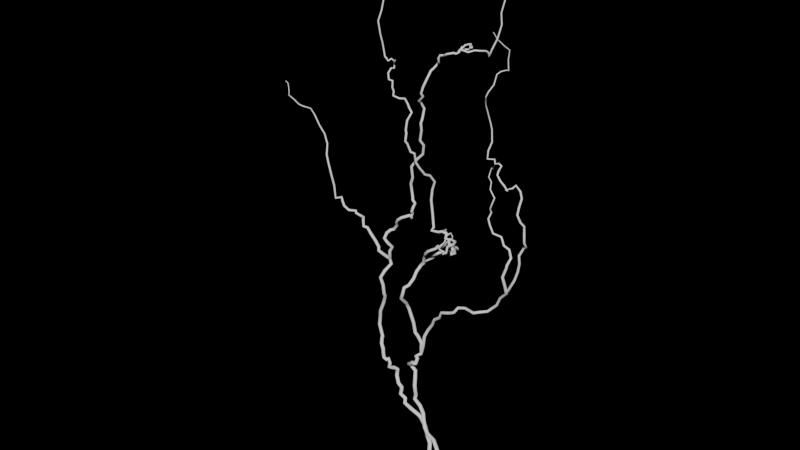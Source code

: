 # Source: blend.blend  (saved by Blender 3.5.10; exported with 4.5.12 LTS)
import bpy
from mathutils import Matrix  # noqa: F401  (used for matrix-valued properties, if any)

bpy.ops.wm.read_factory_settings(use_empty=True)
scene = bpy.context.scene
scene.name = 'Scene'

# ---- world
world_world = bpy.data.worlds.new('World'); scene.world = world_world
world_world.use_nodes = True; world_world.node_tree.nodes.clear()
_N = world_world.node_tree.nodes; _L = world_world.node_tree.links
n0 = _N.new('ShaderNodeOutputWorld'); n0.name = 'World Output'; n0.location = (300, 300)
n1 = _N.new('ShaderNodeBackground'); n1.name = 'Background'; n1.location = (10, 300)
n1.inputs[0].default_value = (0.0, 0.0, 0.0, 1.0)
_L.new(n1.outputs[0], n0.inputs[0])
n0.is_active_output = True
world_world.color = (0.05088, 0.05088, 0.05088)
world_world.use_sun_shadow = False
world_world.sun_shadow_jitter_overblur = 0.0

# ---- curves / text
cu_ivy_004 = bpy.data.curves.new('IVY.004', 'CURVE')
cu_ivy_004.dimensions = '3D'
_sp = cu_ivy_004.splines.new('POLY'); _sp.points.add(122)
_sp.points.foreach_set('co', [0.0, 0.0, 0.0, 1.0, 0.001088, 0.002141, 0.01689, 1.0, 0.004717, -0.003168, 0.02874, 1.0, 0.001524, -0.002917, 0.03747, 1.0, -0.0009516, 0.001905, 0.05003, 1.0, -0.006265, 0.003772, 0.05747, 1.0, -0.008328, 0.0008795, 0.06914, 1.0, -0.01462, -0.003644, 0.07877, 1.0, -0.01699, -0.005651, 0.08875, 1.0, -0.02255, -0.00084, 0.09353, 1.0, -0.0246, 0.0004585, 0.1022, 1.0, -0.02969, 0.0003928, 0.1114, 1.0, -0.03627, -0.001547, 0.1196, 1.0, -0.0357, 9.47e-05, 0.1252, 1.0, -0.03456, -0.002959, 0.1331, 1.0, -0.03452, -0.004122, 0.141, 1.0, -0.03685, -0.000393, 0.1485, 1.0, -0.0408, 0.005013, 0.1552, 1.0, -0.04342, 0.00207, 0.1616, 1.0, -0.04685, 0.003505, 0.1611, 1.0, -0.04499, 0.001879, 0.1629, 1.0, -0.04372, -0.003943, 0.1687, 1.0, -0.03886, -0.005108, 0.1715, 1.0, -0.03537, -0.007947, 0.1761, 1.0, -0.0294, -0.0108, 0.1785, 1.0, -0.02982, -0.008819, 0.1768, 1.0, -0.03117, -0.003422, 0.1808, 1.0, -0.03492, -0.001611, 0.1813, 1.0, -0.03327, 0.006046, 0.1821, 1.0, -0.03687, 0.01143, 0.1929, 1.0, -0.04266, 0.01147, 0.2007, 1.0, -0.04465, 0.008623, 0.2066, 1.0, -0.0481, 0.009621, 0.2185, 1.0, -0.04853, 0.005481, 0.2307, 1.0, -0.05244, 0.005958, 0.2385, 1.0, -0.05209, 0.0002094, 0.2486, 1.0, -0.04912, -0.005175, 0.253, 1.0, -0.0503, -0.01113, 0.2609, 1.0, -0.04563, -0.01392, 0.268, 1.0, -0.0444, -0.01232, 0.2773, 1.0, -0.04145, -0.007368, 0.2796, 1.0, -0.03696, -0.00445, 0.2886, 1.0, -0.03817, 0.002419, 0.2947, 1.0, -0.03576, 0.007622, 0.3015, 1.0, -0.03414, 0.01409, 0.3057, 1.0, -0.02938, 0.0202, 0.3082, 1.0, -0.02522, 0.02673, 0.3132, 1.0, -0.01772, 0.0316, 0.3138, 1.0, -0.01034, 0.0339, 0.3188, 1.0, -0.006529, 0.03196, 0.3232, 1.0, 0.001274, 0.02725, 0.3263, 1.0, 0.004324, 0.02159, 0.3309, 1.0, 0.005667, 0.01356, 0.3348, 1.0, 0.01304, 0.005917, 0.3343, 1.0, 0.0145, -0.002521, 0.3371, 1.0, 0.01353, -0.002752, 0.3367, 1.0, 0.01596, -0.003177, 0.3415, 1.0, 0.01792, -0.007268, 0.3403, 1.0, 0.01719, -0.003586, 0.3389, 1.0, 0.0144, -2.831e-05, 0.3426, 1.0, 0.01354, -0.000224, 0.3448, 1.0, 0.01484, 0.001221, 0.3487, 1.0, 0.01137, -0.003728, 0.3492, 1.0, 0.01261, -0.003682, 0.3525, 1.0, 0.008559, -0.002077, 0.3484, 1.0, 0.0084, 0.002023, 0.3513, 1.0, 0.004916, -0.001279, 0.3537, 1.0, 0.003001, 0.003364, 0.3565, 1.0, -0.001536, 0.00156, 0.3588, 1.0, -0.007326, 0.002722, 0.3555, 1.0, -0.0143, -0.001114, 0.3566, 1.0, -0.01562, 0.004014, 0.3582, 1.0, -0.01874, 0.005697, 0.3744, 1.0, -0.02239, 0.007548, 0.3886, 1.0, -0.02211, 0.009025, 0.4009, 1.0, -0.01888, 0.008774, 0.4117, 1.0, -0.02154, 0.003206, 0.4202, 1.0, -0.02202, -0.005153, 0.4242, 1.0, -0.02492, -0.01111, 0.4335, 1.0, -0.02494, -0.0172, 0.4423, 1.0, -0.02624, -0.01774, 0.452, 1.0, -0.0279, -0.02228, 0.4548, 1.0, -0.03247, -0.02221, 0.4631, 1.0, -0.03212, -0.02582, 0.467, 1.0, -0.03355, -0.02239, 0.4746, 1.0, -0.03787, -0.01813, 0.4756, 1.0, -0.04271, -0.01003, 0.4827, 1.0, -0.04496, 0.0004788, 0.4882, 1.0, -0.04823, 8.514e-05, 0.493, 1.0, -0.05375, 0.004488, 0.4947, 1.0, -0.05689, 0.003085, 0.5005, 1.0, -0.05939, -0.00306, 0.5019, 1.0, -0.06438, -0.007282, 0.505, 1.0, -0.06529, -0.005183, 0.5095, 1.0, -0.06577, -0.007006, 0.514, 1.0, -0.06718, -0.004743, 0.5204, 1.0, -0.07189, -0.005394, 0.5208, 1.0, -0.07654, -0.0009783, 0.5259, 1.0, -0.07665, 0.004092, 0.5301, 1.0, -0.07632, 0.008607, 0.5288, 1.0, -0.07706, 0.01031, 0.5337, 1.0, -0.07556, 0.009554, 0.5382, 1.0, -0.07211, 0.004232, 0.5384, 1.0, -0.07259, -7.598e-05, 0.5426, 1.0, -0.07604, -0.001948, 0.5399, 1.0, -0.07709, -0.003508, 0.5438, 1.0, -0.08202, 0.0003727, 0.5423, 1.0, -0.083, -0.002441, 0.5588, 1.0, -0.08349, -0.005232, 0.5684, 1.0, -0.08568, -0.006065, 0.5828, 1.0, -0.086, -9.649e-06, 0.5928, 1.0, -0.08908, 0.007584, 0.6042, 1.0, -0.08688, 0.008266, 0.6144, 1.0, -0.08745, 0.005249, 0.6254, 1.0, -0.08867, 0.005572, 0.628, 1.0, -0.08919, 0.005501, 0.6388, 1.0, -0.09265, 0.00694, 0.6462, 1.0, -0.09804, 0.008405, 0.6528, 1.0, -0.09826, 0.002933, 0.6581, 1.0, -0.1039, -0.003681, 0.665, 1.0, -0.1024, -0.002865, 0.6676, 1.0, -0.1037, -0.0008942, 0.6766, 1.0, -0.1066, 0.004816, 0.6837, 1.0])
_sp.points.foreach_set('radius', [0.0026, 0.002566, 0.002539, 0.002521, 0.002493, 0.002475, 0.002451, 0.002426, 0.002405, 0.002388, 0.00237, 0.002349, 0.002328, 0.002316, 0.002299, 0.002283, 0.002266, 0.002247, 0.002232, 0.002225, 0.002219, 0.002202, 0.002191, 0.002178, 0.002164, 0.002159, 0.002145, 0.002137, 0.002121, 0.002096, 0.002077, 0.002063, 0.002039, 0.002013, 0.001996, 0.001972, 0.001957, 0.001938, 0.00192, 0.001901, 0.001888, 0.001868, 0.001849, 0.001832, 0.001816, 0.0018, 0.001781, 0.001764, 0.001745, 0.001733, 0.001714, 0.001698, 0.00168, 0.001659, 0.001641, 0.001639, 0.001629, 0.001619, 0.001611, 0.0016, 0.001595, 0.001586, 0.001574, 0.001567, 0.001555, 0.001545, 0.001535, 0.001523, 0.001513, 0.001499, 0.001483, 0.001472, 0.001439, 0.00141, 0.001385, 0.001363, 0.001342, 0.001324, 0.001301, 0.001279, 0.00126, 0.001249, 0.00123, 0.00122, 0.001203, 0.001191, 0.001167, 0.001143, 0.001132, 0.001117, 0.001104, 0.00109, 0.001076, 0.001066, 0.001056, 0.001042, 0.001033, 0.001017, 0.001003, 0.0009941, 0.0009837, 0.0009741, 0.0009615, 0.0009496, 0.0009402, 0.0009315, 0.0009187, 0.0008855, 0.0008654, 0.0008364, 0.0008133, 0.0007853, 0.0007646, 0.0007419, 0.0007362, 0.0007146, 0.0006981, 0.0006809, 0.0006658, 0.0006437, 0.0006375, 0.000619, 0.0006])
_sp.resolution_u = 4
_sp = cu_ivy_004.splines.new('POLY'); _sp.points.add(67)
_sp.points.foreach_set('co', [-0.03327, 0.006046, 0.1821, 1.0, -0.02864, 0.004134, 0.1964, 1.0, -0.02751, 0.004955, 0.2097, 1.0, -0.02363, 0.006756, 0.2191, 1.0, -0.01661, 0.006242, 0.23, 1.0, -0.01019, 0.001573, 0.2415, 1.0, -0.002214, 0.0009483, 0.2476, 1.0, 0.00338, -0.003268, 0.2582, 1.0, 0.0128, -0.002853, 0.2612, 1.0, 0.01595, -0.002657, 0.2624, 1.0, 0.02254, -0.005394, 0.2672, 1.0, 0.02498, -0.001082, 0.2721, 1.0, 0.03318, 0.001085, 0.2737, 1.0, 0.04344, -0.002588, 0.2753, 1.0, 0.04923, -0.00529, 0.2768, 1.0, 0.05278, -0.001446, 0.2773, 1.0, 0.05989, 0.006662, 0.2775, 1.0, 0.07079, 0.008304, 0.2894, 1.0, 0.07587, 0.006325, 0.3008, 1.0, 0.08568, 0.00283, 0.3119, 1.0, 0.09286, -0.002399, 0.3234, 1.0, 0.09767, -0.0008762, 0.3344, 1.0, 0.1005, 0.0002039, 0.3453, 1.0, 0.1021, 9.649e-05, 0.3556, 1.0, 0.1021, -0.001614, 0.366, 1.0, 0.1038, 0.005006, 0.3733, 1.0, 0.1082, 0.001398, 0.3767, 1.0, 0.1093, -0.004555, 0.3851, 1.0, 0.108, -0.003152, 0.3928, 1.0, 0.1053, 1.748e-05, 0.4008, 1.0, 0.1043, -0.005949, 0.4073, 1.0, 0.09965, -0.005304, 0.414, 1.0, 0.09918, -0.001977, 0.4215, 1.0, 0.09795, 0.004098, 0.4286, 1.0, 0.09458, 0.005998, 0.435, 1.0, 0.08933, 0.004905, 0.4407, 1.0, 0.08809, 0.0005731, 0.4384, 1.0, 0.08703, -0.009457, 0.44, 1.0, 0.08815, -0.008502, 0.4388, 1.0, 0.08398, -0.007923, 0.443, 1.0, 0.07942, -0.008729, 0.4474, 1.0, 0.07466, -0.00785, 0.4526, 1.0, 0.07505, -0.007108, 0.4562, 1.0, 0.0754, -0.002011, 0.4609, 1.0, 0.0714, -0.001013, 0.4621, 1.0, 0.06639, -0.0004267, 0.4598, 1.0, 0.06393, 0.001737, 0.4637, 1.0, 0.05819, -0.003163, 0.4644, 1.0, 0.05799, -0.00172, 0.4728, 1.0, 0.05827, 0.004064, 0.4807, 1.0, 0.05418, 0.008833, 0.4922, 1.0, 0.05424, 0.005944, 0.4998, 1.0, 0.05095, 0.003968, 0.5133, 1.0, 0.05299, -0.002243, 0.5223, 1.0, 0.05588, -0.006658, 0.5308, 1.0, 0.05949, -0.01126, 0.535, 1.0, 0.0603, -0.008874, 0.539, 1.0, 0.06196, -0.002137, 0.545, 1.0, 0.06001, 0.00511, 0.5535, 1.0, 0.06087, 0.01061, 0.5552, 1.0, 0.06458, 0.01578, 0.5561, 1.0, 0.06724, 0.01524, 0.5565, 1.0, 0.066, 0.01611, 0.5592, 1.0, 0.06394, 0.01834, 0.5668, 1.0, 0.06403, 0.01995, 0.5757, 1.0, 0.06036, 0.01554, 0.5803, 1.0, 0.05512, 0.01052, 0.5874, 1.0, 0.05353, 0.005643, 0.5951, 1.0])
_sp.points.foreach_set('radius', [0.00195, 0.001912, 0.001878, 0.001852, 0.001819, 0.001784, 0.001759, 0.001727, 0.001702, 0.001693, 0.001672, 0.001654, 0.001632, 0.001605, 0.001588, 0.001575, 0.001548, 0.001507, 0.001475, 0.001437, 0.0014, 0.00137, 0.001341, 0.001315, 0.001288, 0.001263, 0.001246, 0.00122, 0.0012, 0.001178, 0.001155, 0.001135, 0.001114, 0.00109, 0.001072, 0.001052, 0.001039, 0.001013, 0.001009, 0.0009937, 0.0009775, 0.0009597, 0.0009504, 0.000933, 0.0009222, 0.0009083, 0.0008953, 0.0008762, 0.0008547, 0.00083, 0.0007971, 0.0007766, 0.0007411, 0.0007131, 0.0006879, 0.0006699, 0.000658, 0.0006348, 0.0006064, 0.0005916, 0.0005755, 0.0005685, 0.0005607, 0.0005403, 0.0005175, 0.0004989, 0.0004735, 0.00045])
_sp.resolution_u = 4
_sp = cu_ivy_004.splines.new('POLY'); _sp.points.add(33)
_sp.points.foreach_set('co', [-0.03576, 0.007622, 0.3015, 1.0, -0.03184, 0.008226, 0.3059, 1.0, -0.02895, 0.004312, 0.3142, 1.0, -0.0245, 0.001274, 0.3217, 1.0, -0.01917, -0.005816, 0.3274, 1.0, -0.01378, -0.007643, 0.3336, 1.0, -0.006377, -0.007435, 0.3384, 1.0, 0.001261, -0.003236, 0.3423, 1.0, 0.00363, 0.003648, 0.3451, 1.0, 0.004894, 0.006996, 0.3491, 1.0, 0.01091, 0.009473, 0.3469, 1.0, 0.01313, 0.006105, 0.3486, 1.0, 0.01611, -0.001294, 0.3499, 1.0, 0.01632, -0.006044, 0.3501, 1.0, 0.01564, -0.01167, 0.351, 1.0, 0.01735, -0.01518, 0.3458, 1.0, 0.01404, -0.01743, 0.3436, 1.0, 0.01483, -0.01645, 0.3467, 1.0, 0.01015, -0.01741, 0.3476, 1.0, 0.01062, -0.01935, 0.3497, 1.0, 0.008787, -0.01974, 0.3537, 1.0, 0.009019, -0.02295, 0.3532, 1.0, 0.00869, -0.01762, 0.351, 1.0, 0.009423, -0.009348, 0.3525, 1.0, 0.008773, -0.005987, 0.3545, 1.0, 0.006436, -0.0008506, 0.357, 1.0, 0.008403, 0.004584, 0.3589, 1.0, 0.0056, 0.00207, 0.3576, 1.0, 0.002392, 0.004444, 0.3576, 1.0, -0.001723, 0.00582, 0.359, 1.0, -0.00101, 0.007802, 0.3584, 1.0, -0.003879, 0.01129, 0.357, 1.0, -0.009589, 0.009235, 0.3518, 1.0, -0.01238, 0.01107, 0.3462, 1.0])
_sp.points.foreach_set('radius', [0.001949, 0.001904, 0.001832, 0.001763, 0.001684, 0.00162, 0.001554, 0.001482, 0.001424, 0.001383, 0.001331, 0.001298, 0.001238, 0.001202, 0.001159, 0.001109, 0.001075, 0.00105, 0.001013, 0.0009918, 0.0009586, 0.0009342, 0.0008907, 0.0008272, 0.0007977, 0.000751, 0.0007054, 0.0006756, 0.0006456, 0.0006112, 0.0005948, 0.0005593, 0.0004992, 0.00045])
_sp.resolution_u = 4
_sp = cu_ivy_004.splines.new('POLY'); _sp.points.add(23)
_sp.points.foreach_set('co', [0.08568, 0.00283, 0.3119, 1.0, 0.08728, -0.003013, 0.3241, 1.0, 0.08468, -0.004561, 0.3353, 1.0, 0.08697, -0.00131, 0.3458, 1.0, 0.08788, -0.002113, 0.3494, 1.0, 0.08803, 0.00493, 0.3553, 1.0, 0.08425, 0.006406, 0.3636, 1.0, 0.07868, 0.004065, 0.3676, 1.0, 0.07443, 0.005013, 0.3761, 1.0, 0.06727, -0.000482, 0.3802, 1.0, 0.06278, -0.0004672, 0.3887, 1.0, 0.06112, -0.001259, 0.396, 1.0, 0.06126, 0.003967, 0.4015, 1.0, 0.0623, -0.0003335, 0.4075, 1.0, 0.06499, -0.001986, 0.4132, 1.0, 0.06667, 0.0006557, 0.4211, 1.0, 0.06423, 0.001751, 0.4224, 1.0, 0.06143, -0.000415, 0.4297, 1.0, 0.05895, 0.004854, 0.4357, 1.0, 0.05364, 0.007292, 0.4388, 1.0, 0.05382, 0.008898, 0.4432, 1.0, 0.05406, 0.01138, 0.448, 1.0, 0.05815, 0.01073, 0.4478, 1.0, 0.06009, 0.006075, 0.4531, 1.0])
_sp.points.foreach_set('radius', [0.001733, 0.001632, 0.001546, 0.001463, 0.001435, 0.001367, 0.001299, 0.001245, 0.001174, 0.001101, 0.001031, 0.0009749, 0.0009186, 0.0008634, 0.0008151, 0.0007525, 0.0007305, 0.0006709, 0.0006087, 0.0005599, 0.0005251, 0.0004851, 0.0004544, 0.0004])
_sp.resolution_u = 4
_sp = cu_ivy_004.splines.new('POLY'); _sp.points.add(9)
_sp.points.foreach_set('co', [0.004324, 0.02159, 0.3309, 1.0, 0.002521, 0.0166, 0.3363, 1.0, 0.003865, 0.008338, 0.3396, 1.0, 0.007684, -0.00136, 0.3412, 1.0, 0.009144, -0.00292, 0.3449, 1.0, 0.01161, -0.002764, 0.3494, 1.0, 0.009324, -0.001303, 0.3525, 1.0, 0.01362, -0.0006226, 0.3543, 1.0, 0.01376, 0.0002304, 0.3585, 1.0, 0.01157, -0.0006162, 0.3619, 1.0])
_sp.points.foreach_set('radius', [0.001947, 0.001736, 0.001485, 0.001192, 0.001072, 0.0009286, 0.0008154, 0.0006836, 0.0005654, 0.00045])
_sp.resolution_u = 4
_sp = cu_ivy_004.splines.new('POLY'); _sp.points.add(129)
_sp.points.foreach_set('co', [0.0, 0.0, 0.0, 1.0, -0.001676, -0.003322, 0.01584, 1.0, -0.003651, -0.00648, 0.02849, 1.0, -0.007852, -0.006526, 0.04194, 1.0, -0.009449, -0.0058, 0.0555, 1.0, -0.01358, 0.0005129, 0.06197, 1.0, -0.02047, 0.003449, 0.07059, 1.0, -0.02409, 0.00387, 0.0815, 1.0, -0.03101, 0.00414, 0.09082, 1.0, -0.03579, 0.005328, 0.09184, 1.0, -0.04385, 0.001155, 0.09934, 1.0, -0.05037, -0.003432, 0.1079, 1.0, -0.05138, -0.001258, 0.1132, 1.0, -0.05782, -0.002564, 0.1177, 1.0, -0.05762, -0.0009887, 0.1228, 1.0, -0.0567, -0.001828, 0.1275, 1.0, -0.06189, -0.001614, 0.1308, 1.0, -0.06748, 0.001961, 0.138, 1.0, -0.06853, 0.004279, 0.1432, 1.0, -0.06628, 0.001846, 0.1475, 1.0, -0.07128, -0.000151, 0.1495, 1.0, -0.07057, -0.002194, 0.15, 1.0, -0.07376, -0.005875, 0.1524, 1.0, -0.07208, -0.005384, 0.1576, 1.0, -0.07412, -0.005846, 0.1638, 1.0, -0.07659, -0.006597, 0.1615, 1.0, -0.07877, -0.009144, 0.1656, 1.0, -0.08054, -0.008109, 0.1718, 1.0, -0.08019, -0.008555, 0.1766, 1.0, -0.08427, -0.006724, 0.1813, 1.0, -0.08885, -0.0007087, 0.1848, 1.0, -0.0895, 0.001318, 0.1859, 1.0, -0.0948, 0.002057, 0.2013, 1.0, -0.09401, 0.002796, 0.2145, 1.0, -0.09069, -0.0007134, 0.223, 1.0, -0.0872, 0.00187, 0.2362, 1.0, -0.08215, -0.00218, 0.2478, 1.0, -0.08154, -0.004868, 0.2527, 1.0, -0.08278, -0.004925, 0.2637, 1.0, -0.08545, -0.006192, 0.2734, 1.0, -0.08303, -0.001301, 0.281, 1.0, -0.07925, 0.006113, 0.2887, 1.0, -0.08246, 0.007403, 0.2938, 1.0, -0.07954, 0.004067, 0.298, 1.0, -0.07831, 0.002464, 0.3076, 1.0, -0.07574, 0.003654, 0.3136, 1.0, -0.07812, -0.001176, 0.3193, 1.0, -0.08191, -0.003153, 0.3254, 1.0, -0.08017, -0.0004092, 0.3318, 1.0, -0.08039, 0.00666, 0.3326, 1.0, -0.07559, 0.007529, 0.335, 1.0, -0.07128, 0.007783, 0.3419, 1.0, -0.06848, 0.002901, 0.3474, 1.0, -0.06377, -0.0002757, 0.3537, 1.0, -0.05772, -0.0009589, 0.3587, 1.0, -0.05098, 0.003908, 0.3616, 1.0, -0.04958, 0.006614, 0.3616, 1.0, -0.04485, 0.001677, 0.3612, 1.0, -0.0437, -0.001104, 0.3653, 1.0, -0.04413, 0.002303, 0.3687, 1.0, -0.04133, -0.003227, 0.3724, 1.0, -0.0416, -0.0003464, 0.3765, 1.0, -0.04018, 0.001206, 0.3815, 1.0, -0.04197, -0.0004713, 0.3856, 1.0, -0.04601, 0.004003, 0.3876, 1.0, -0.04618, 0.001172, 0.4042, 1.0, -0.04263, -0.0001219, 0.4131, 1.0, -0.04316, -0.001576, 0.4263, 1.0, -0.03836, 0.002552, 0.4353, 1.0, -0.03222, 0.004691, 0.4422, 1.0, -0.03078, 0.003727, 0.4534, 1.0, -0.0321, -0.001128, 0.4602, 1.0, -0.03158, 0.000754, 0.4717, 1.0, -0.02855, -0.004287, 0.4818, 1.0, -0.02978, -0.0001791, 0.4853, 1.0, -0.03028, 0.003486, 0.4958, 1.0, -0.03318, 0.000158, 0.5039, 1.0, -0.03061, -0.005327, 0.5067, 1.0, -0.0257, -0.004523, 0.5131, 1.0, -0.02706, -0.006436, 0.5161, 1.0, -0.02417, -0.006315, 0.5243, 1.0, -0.02381, -0.0009469, 0.5311, 1.0, -0.02283, 0.004569, 0.539, 1.0, -0.02359, 0.009143, 0.5396, 1.0, -0.02225, 0.01496, 0.5437, 1.0, -0.0196, 0.01275, 0.5472, 1.0, -0.01489, 0.007701, 0.549, 1.0, -0.0145, 0.006229, 0.5539, 1.0, -0.01273, 0.006877, 0.5574, 1.0, -0.00691, 0.006567, 0.5584, 1.0, -0.005537, 0.007954, 0.5579, 1.0, -0.003642, 0.00127, 0.5601, 1.0, 0.002023, -0.001839, 0.5638, 1.0, 0.008406, 0.001726, 0.5656, 1.0, 0.01018, 0.003648, 0.5645, 1.0, 0.01583, -3.537e-05, 0.5682, 1.0, 0.01801, -0.0009613, 0.5718, 1.0, 0.01892, -0.003778, 0.5706, 1.0, 0.01802, -0.006906, 0.5684, 1.0, 0.01976, -0.003059, 0.5704, 1.0, 0.0184, 0.00154, 0.5741, 1.0, 0.02306, 0.002032, 0.5721, 1.0, 0.02782, 0.004787, 0.5729, 1.0, 0.02927, 0.00446, 0.5761, 1.0, 0.03303, -0.001462, 0.5771, 1.0, 0.03066, -0.001029, 0.5759, 1.0, 0.03, 0.001051, 0.5795, 1.0, 0.02908, 0.003213, 0.5757, 1.0, 0.02624, 0.003717, 0.5782, 1.0, 0.0253, -0.002468, 0.5782, 1.0, 0.02308, -0.006249, 0.5736, 1.0, 0.02503, -0.005891, 0.5739, 1.0, 0.02912, -0.002229, 0.5717, 1.0, 0.03275, 0.004027, 0.5728, 1.0, 0.03832, 0.005997, 0.573, 1.0, 0.04374, 0.007964, 0.5735, 1.0, 0.04931, 0.004768, 0.5737, 1.0, 0.05514, -0.002253, 0.573, 1.0, 0.05737, -0.001601, 0.5799, 1.0, 0.05942, 0.004694, 0.5905, 1.0, 0.06141, 0.007976, 0.604, 1.0, 0.0594, 0.009285, 0.6151, 1.0, 0.06168, 0.01132, 0.6275, 1.0, 0.06032, 0.01346, 0.6388, 1.0, 0.05627, 0.01293, 0.6491, 1.0, 0.05051, 0.01351, 0.6574, 1.0, 0.04496, 0.009467, 0.6672, 1.0, 0.0435, 0.003151, 0.6761, 1.0, 0.04255, 0.0003677, 0.6849, 1.0, 0.03768, -0.007347, 0.6922, 1.0])
_sp.points.foreach_set('radius', [0.0026, 0.002568, 0.002541, 0.002513, 0.002486, 0.002467, 0.002444, 0.002421, 0.002398, 0.002388, 0.002365, 0.002342, 0.00233, 0.002314, 0.002304, 0.002294, 0.002282, 0.002263, 0.002251, 0.00224, 0.002229, 0.002225, 0.002214, 0.002203, 0.00219, 0.002183, 0.002172, 0.00216, 0.00215, 0.002137, 0.002121, 0.002116, 0.002083, 0.002057, 0.002038, 0.00201, 0.001984, 0.001973, 0.001951, 0.001931, 0.001912, 0.00189, 0.001878, 0.001866, 0.001846, 0.001833, 0.001817, 0.001803, 0.001788, 0.001774, 0.001764, 0.001747, 0.001732, 0.001715, 0.001699, 0.001682, 0.001676, 0.001662, 0.001652, 0.001642, 0.001628, 0.001618, 0.001608, 0.001598, 0.001585, 0.001552, 0.001533, 0.001507, 0.001485, 0.001466, 0.001444, 0.001427, 0.001404, 0.00138, 0.00137, 0.001347, 0.001329, 0.001316, 0.0013, 0.001292, 0.001275, 0.001258, 0.001239, 0.001229, 0.001215, 0.001205, 0.001191, 0.001181, 0.001173, 0.001161, 0.001157, 0.001143, 0.001128, 0.001113, 0.001108, 0.001092, 0.001084, 0.001078, 0.00107, 0.001061, 0.001049, 0.001039, 0.001028, 0.001021, 0.001007, 0.001001, 0.0009929, 0.0009839, 0.0009763, 0.0009639, 0.0009513, 0.0009473, 0.0009356, 0.000921, 0.0009093, 0.0008979, 0.0008851, 0.000867, 0.0008525, 0.0008277, 0.0008, 0.0007773, 0.000752, 0.0007292, 0.0007072, 0.0006872, 0.0006633, 0.0006415, 0.0006232, 0.0006])
_sp.resolution_u = 4
_sp = cu_ivy_004.splines.new('POLY'); _sp.points.add(36)
_sp.points.foreach_set('co', [-0.08246, 0.007403, 0.2938, 1.0, -0.08568, 0.001291, 0.3001, 1.0, -0.08764, -0.006575, 0.3086, 1.0, -0.09022, -0.003347, 0.3112, 1.0, -0.09585, -0.003121, 0.318, 1.0, -0.1006, -0.004323, 0.3244, 1.0, -0.1084, -0.00207, 0.3298, 1.0, -0.1129, -0.003845, 0.3308, 1.0, -0.1185, 0.001834, 0.3357, 1.0, -0.1213, 0.005731, 0.336, 1.0, -0.129, 0.008605, 0.3349, 1.0, -0.1331, 0.005699, 0.3381, 1.0, -0.1347, 0.007119, 0.3399, 1.0, -0.1424, 0.003742, 0.3396, 1.0, -0.1441, 0.003419, 0.3404, 1.0, -0.1463, -0.0004549, 0.3459, 1.0, -0.152, 0.002929, 0.3493, 1.0, -0.1535, 0.003332, 0.3534, 1.0, -0.1587, -0.001788, 0.3526, 1.0, -0.1604, -0.001695, 0.3689, 1.0, -0.1624, -0.003884, 0.3827, 1.0, -0.1658, -0.004502, 0.3966, 1.0, -0.1722, -0.000351, 0.4039, 1.0, -0.1783, 0.007743, 0.4135, 1.0, -0.1844, 0.009912, 0.4242, 1.0, -0.1897, 0.007413, 0.434, 1.0, -0.1946, 0.006014, 0.4445, 1.0, -0.198, 0.007278, 0.4468, 1.0, -0.199, 0.002846, 0.4543, 1.0, -0.2036, -0.00571, 0.4587, 1.0, -0.2104, -0.00535, 0.4595, 1.0, -0.2141, -0.008457, 0.4653, 1.0, -0.2235, -0.007591, 0.4679, 1.0, -0.2275, -0.002687, 0.467, 1.0, -0.2325, 0.001818, 0.4735, 1.0, -0.2331, 0.00161, 0.4778, 1.0, -0.239, 0.003927, 0.4783, 1.0])
_sp.points.foreach_set('radius', [0.00195, 0.001903, 0.001846, 0.001822, 0.001778, 0.001739, 0.001691, 0.001666, 0.00162, 0.001596, 0.001556, 0.001526, 0.001513, 0.001471, 0.001462, 0.001427, 0.00139, 0.001369, 0.001333, 0.001252, 0.001183, 0.001112, 0.00106, 0.0009916, 0.0009302, 0.0008738, 0.0008166, 0.0007953, 0.0007519, 0.0006995, 0.0006657, 0.0006286, 0.0005804, 0.0005489, 0.0005027, 0.0004812, 0.00045])
_sp.resolution_u = 4
cu_ivy_004.bevel_depth = 1.0
cu_ivy_004.resolution_u = 4
cu_ivy_004.fill_mode = 'FULL'

# ---- objects
ob_x = bpy.data.objects.new('雷２', cu_ivy_004)

# ---- transforms, parenting, visibility, modifiers, constraints
ob_x.location = (0.0, 0.0, 0.0)

# ---- collection membership
scene.collection.objects.link(ob_x)

# ---- scene / render settings (as saved in the file)
scene.frame_start = 1; scene.frame_end = 250; scene.frame_set(1)
scene.render.engine = 'BLENDER_EEVEE_NEXT'
scene.cycles.sampling_pattern = 'TABULATED_SOBOL'
scene.view_settings.view_transform = 'Filmic'
bpy.context.view_layer.update()

# ---- added for rendering (the .blend has no active camera and no usable light): camera, sun
cam_auto = bpy.data.cameras.new('AutoCamera')
cam_auto.lens = 50.0
cam_auto.sensor_width = 36.0
cam_auto.clip_end = 1000.0
ob_auto_camera = bpy.data.objects.new('AutoCamera', cam_auto)
scene.collection.objects.link(ob_auto_camera)
ob_auto_camera.location = (0.658148, -0.862866, 0.923219)
ob_auto_camera.rotation_euler = (1.09748, -7.21219e-08, 0.694738)
scene.camera = ob_auto_camera
light_auto_sun = bpy.data.lights.new('AutoSun', 'SUN')
light_auto_sun.energy = 3.0
light_auto_sun.angle = 0.0523599
ob_auto_sun = bpy.data.objects.new('AutoSun', light_auto_sun)
scene.collection.objects.link(ob_auto_sun)
ob_auto_sun.rotation_euler = (0.872665, 0.174533, 0.523599)
bpy.context.view_layer.update()
